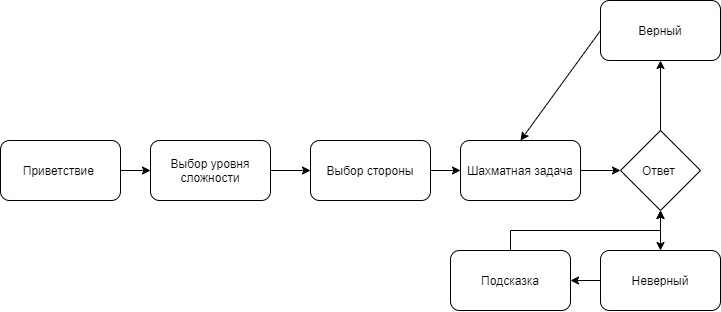

The diagram above was exported from draw.io. Its source (the exported page's mxGraphModel, read from the mxfile embedded in the PNG):
<mxGraphModel dx="1185" dy="662" grid="1" gridSize="10" guides="1" tooltips="1" connect="1" arrows="1" fold="1" page="1" pageScale="1" pageWidth="827" pageHeight="1169" math="0" shadow="0">
  <root>
    <mxCell id="0" />
    <mxCell id="1" parent="0" />
    <mxCell id="aXDJ-maqo0HT05AZun5D-1" value="Приветствие&amp;nbsp;" style="rounded=1;whiteSpace=wrap;html=1;" vertex="1" parent="1">
      <mxGeometry x="20" y="260" width="120" height="60" as="geometry" />
    </mxCell>
    <mxCell id="aXDJ-maqo0HT05AZun5D-3" value="" style="endArrow=classic;html=1;exitX=1;exitY=0.5;exitDx=0;exitDy=0;" edge="1" parent="1" source="aXDJ-maqo0HT05AZun5D-1" target="aXDJ-maqo0HT05AZun5D-4">
      <mxGeometry width="50" height="50" relative="1" as="geometry">
        <mxPoint x="290" y="410" as="sourcePoint" />
        <mxPoint x="230" y="290" as="targetPoint" />
      </mxGeometry>
    </mxCell>
    <mxCell id="aXDJ-maqo0HT05AZun5D-4" value="Выбор уровня сложности" style="rounded=1;whiteSpace=wrap;html=1;" vertex="1" parent="1">
      <mxGeometry x="170" y="259.9999999999999" width="120" height="60" as="geometry" />
    </mxCell>
    <mxCell id="aXDJ-maqo0HT05AZun5D-6" value="" style="endArrow=classic;html=1;exitX=1;exitY=0.5;exitDx=0;exitDy=0;" edge="1" parent="1" source="aXDJ-maqo0HT05AZun5D-4" target="aXDJ-maqo0HT05AZun5D-7">
      <mxGeometry width="50" height="50" relative="1" as="geometry">
        <mxPoint x="290" y="400" as="sourcePoint" />
        <mxPoint x="350" y="290" as="targetPoint" />
      </mxGeometry>
    </mxCell>
    <mxCell id="aXDJ-maqo0HT05AZun5D-7" value="Выбор стороны" style="rounded=1;whiteSpace=wrap;html=1;" vertex="1" parent="1">
      <mxGeometry x="330" y="259.9999999999999" width="120" height="60" as="geometry" />
    </mxCell>
    <mxCell id="aXDJ-maqo0HT05AZun5D-8" value="Шахматная задача" style="rounded=1;whiteSpace=wrap;html=1;" vertex="1" parent="1">
      <mxGeometry x="480" y="260" width="120" height="60" as="geometry" />
    </mxCell>
    <mxCell id="aXDJ-maqo0HT05AZun5D-9" value="" style="endArrow=classic;html=1;exitX=1;exitY=0.5;exitDx=0;exitDy=0;entryX=0;entryY=0.5;entryDx=0;entryDy=0;" edge="1" parent="1" source="aXDJ-maqo0HT05AZun5D-7" target="aXDJ-maqo0HT05AZun5D-8">
      <mxGeometry width="50" height="50" relative="1" as="geometry">
        <mxPoint x="290" y="400" as="sourcePoint" />
        <mxPoint x="340" y="350" as="targetPoint" />
      </mxGeometry>
    </mxCell>
    <mxCell id="aXDJ-maqo0HT05AZun5D-10" value="Ответ&amp;nbsp;" style="rhombus;whiteSpace=wrap;html=1;" vertex="1" parent="1">
      <mxGeometry x="640" y="250" width="80" height="80" as="geometry" />
    </mxCell>
    <mxCell id="aXDJ-maqo0HT05AZun5D-11" value="" style="endArrow=classic;html=1;exitX=1;exitY=0.5;exitDx=0;exitDy=0;entryX=0;entryY=0.5;entryDx=0;entryDy=0;" edge="1" parent="1" source="aXDJ-maqo0HT05AZun5D-8" target="aXDJ-maqo0HT05AZun5D-10">
      <mxGeometry width="50" height="50" relative="1" as="geometry">
        <mxPoint x="290" y="400" as="sourcePoint" />
        <mxPoint x="340" y="350" as="targetPoint" />
      </mxGeometry>
    </mxCell>
    <mxCell id="aXDJ-maqo0HT05AZun5D-12" value="Верный" style="rounded=1;whiteSpace=wrap;html=1;" vertex="1" parent="1">
      <mxGeometry x="620" y="120" width="120" height="60" as="geometry" />
    </mxCell>
    <mxCell id="aXDJ-maqo0HT05AZun5D-14" value="" style="endArrow=classic;html=1;exitX=0.5;exitY=0;exitDx=0;exitDy=0;entryX=0.5;entryY=1;entryDx=0;entryDy=0;" edge="1" parent="1" source="aXDJ-maqo0HT05AZun5D-10" target="aXDJ-maqo0HT05AZun5D-12">
      <mxGeometry width="50" height="50" relative="1" as="geometry">
        <mxPoint x="610" y="400" as="sourcePoint" />
        <mxPoint x="660" y="350" as="targetPoint" />
      </mxGeometry>
    </mxCell>
    <mxCell id="aXDJ-maqo0HT05AZun5D-15" value="" style="endArrow=classic;html=1;exitX=0;exitY=0.5;exitDx=0;exitDy=0;entryX=0.5;entryY=0;entryDx=0;entryDy=0;" edge="1" parent="1" source="aXDJ-maqo0HT05AZun5D-12" target="aXDJ-maqo0HT05AZun5D-8">
      <mxGeometry width="50" height="50" relative="1" as="geometry">
        <mxPoint x="610" y="400" as="sourcePoint" />
        <mxPoint x="660" y="350" as="targetPoint" />
      </mxGeometry>
    </mxCell>
    <mxCell id="aXDJ-maqo0HT05AZun5D-24" style="edgeStyle=orthogonalEdgeStyle;rounded=0;orthogonalLoop=1;jettySize=auto;html=1;exitX=0;exitY=0.5;exitDx=0;exitDy=0;entryX=1;entryY=0.5;entryDx=0;entryDy=0;" edge="1" parent="1" source="aXDJ-maqo0HT05AZun5D-17" target="aXDJ-maqo0HT05AZun5D-20">
      <mxGeometry relative="1" as="geometry" />
    </mxCell>
    <mxCell id="aXDJ-maqo0HT05AZun5D-17" value="Неверный" style="rounded=1;whiteSpace=wrap;html=1;" vertex="1" parent="1">
      <mxGeometry x="620" y="370" width="120" height="60" as="geometry" />
    </mxCell>
    <mxCell id="aXDJ-maqo0HT05AZun5D-25" style="edgeStyle=orthogonalEdgeStyle;rounded=0;orthogonalLoop=1;jettySize=auto;html=1;exitX=0.5;exitY=0;exitDx=0;exitDy=0;entryX=0.5;entryY=1;entryDx=0;entryDy=0;" edge="1" parent="1" source="aXDJ-maqo0HT05AZun5D-20" target="aXDJ-maqo0HT05AZun5D-10">
      <mxGeometry relative="1" as="geometry" />
    </mxCell>
    <mxCell id="aXDJ-maqo0HT05AZun5D-20" value="Подсказка" style="rounded=1;whiteSpace=wrap;html=1;" vertex="1" parent="1">
      <mxGeometry x="470" y="370" width="120" height="60" as="geometry" />
    </mxCell>
    <mxCell id="aXDJ-maqo0HT05AZun5D-21" value="" style="endArrow=classic;startArrow=classic;html=1;entryX=0.5;entryY=1;entryDx=0;entryDy=0;exitX=0.5;exitY=0;exitDx=0;exitDy=0;" edge="1" parent="1" source="aXDJ-maqo0HT05AZun5D-17" target="aXDJ-maqo0HT05AZun5D-10">
      <mxGeometry width="50" height="50" relative="1" as="geometry">
        <mxPoint x="610" y="400" as="sourcePoint" />
        <mxPoint x="660" y="350" as="targetPoint" />
      </mxGeometry>
    </mxCell>
  </root>
</mxGraphModel>